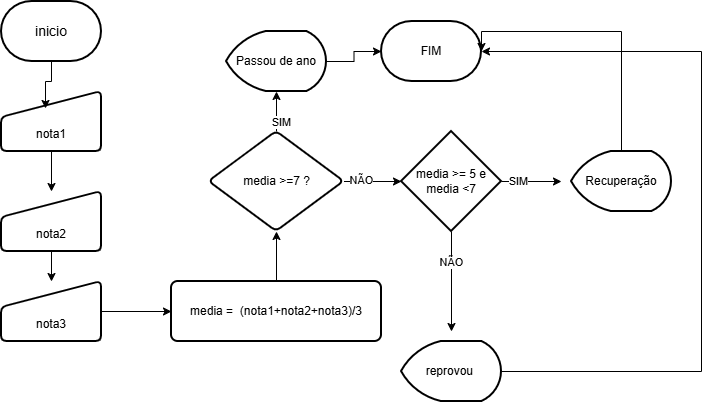

The diagram above was exported from draw.io. Its source (the exported page's mxGraphModel, read from the mxfile embedded in the PNG):
<mxGraphModel dx="774" dy="497" grid="1" gridSize="10" guides="1" tooltips="1" connect="1" arrows="1" fold="1" page="1" pageScale="1" pageWidth="827" pageHeight="1169" math="0" shadow="0">
  <root>
    <mxCell id="0" />
    <mxCell id="1" parent="0" />
    <mxCell id="CyrAl5icEgLAGA8QdnUV-1" parent="1" style="strokeWidth=2;html=1;shape=mxgraph.flowchart.terminator;whiteSpace=wrap;" value="&lt;font style=&quot;font-size: 14px;&quot;&gt;inicio&lt;/font&gt;" vertex="1">
      <mxGeometry height="60" width="100" x="70" y="40" as="geometry" />
    </mxCell>
    <mxCell id="CyrAl5icEgLAGA8QdnUV-6" edge="1" parent="1" source="CyrAl5icEgLAGA8QdnUV-2" style="edgeStyle=orthogonalEdgeStyle;rounded=0;orthogonalLoop=1;jettySize=auto;html=1;" target="CyrAl5icEgLAGA8QdnUV-5" value="">
      <mxGeometry relative="1" as="geometry" />
    </mxCell>
    <mxCell id="CyrAl5icEgLAGA8QdnUV-2" parent="1" style="html=1;strokeWidth=2;shape=manualInput;boundedLbl=1;whiteSpace=wrap;rounded=1;size=26;arcSize=11;" value="nota1" vertex="1">
      <mxGeometry height="60" width="100" x="70" y="130" as="geometry" />
    </mxCell>
    <mxCell id="CyrAl5icEgLAGA8QdnUV-3" edge="1" parent="1" source="CyrAl5icEgLAGA8QdnUV-1" style="edgeStyle=orthogonalEdgeStyle;rounded=0;orthogonalLoop=1;jettySize=auto;html=1;entryX=0.44;entryY=0.283;entryDx=0;entryDy=0;entryPerimeter=0;" target="CyrAl5icEgLAGA8QdnUV-2">
      <mxGeometry relative="1" as="geometry" />
    </mxCell>
    <mxCell id="CyrAl5icEgLAGA8QdnUV-8" edge="1" parent="1" source="CyrAl5icEgLAGA8QdnUV-5" style="edgeStyle=orthogonalEdgeStyle;rounded=0;orthogonalLoop=1;jettySize=auto;html=1;" target="CyrAl5icEgLAGA8QdnUV-7" value="">
      <mxGeometry relative="1" as="geometry" />
    </mxCell>
    <mxCell id="CyrAl5icEgLAGA8QdnUV-5" parent="1" style="html=1;strokeWidth=2;shape=manualInput;boundedLbl=1;whiteSpace=wrap;rounded=1;size=26;arcSize=11;" value="nota2" vertex="1">
      <mxGeometry height="60" width="100" x="70" y="230" as="geometry" />
    </mxCell>
    <mxCell id="CyrAl5icEgLAGA8QdnUV-10" edge="1" parent="1" source="CyrAl5icEgLAGA8QdnUV-7" style="edgeStyle=orthogonalEdgeStyle;rounded=0;orthogonalLoop=1;jettySize=auto;html=1;" target="CyrAl5icEgLAGA8QdnUV-9" value="">
      <mxGeometry relative="1" as="geometry" />
    </mxCell>
    <mxCell id="CyrAl5icEgLAGA8QdnUV-7" parent="1" style="html=1;strokeWidth=2;shape=manualInput;boundedLbl=1;whiteSpace=wrap;rounded=1;size=26;arcSize=11;" value="nota3" vertex="1">
      <mxGeometry height="60" width="100" x="70" y="320" as="geometry" />
    </mxCell>
    <mxCell id="CyrAl5icEgLAGA8QdnUV-13" edge="1" parent="1" source="CyrAl5icEgLAGA8QdnUV-9" style="edgeStyle=orthogonalEdgeStyle;rounded=0;orthogonalLoop=1;jettySize=auto;html=1;" target="CyrAl5icEgLAGA8QdnUV-12" value="">
      <mxGeometry relative="1" as="geometry" />
    </mxCell>
    <mxCell id="CyrAl5icEgLAGA8QdnUV-9" parent="1" style="whiteSpace=wrap;html=1;strokeWidth=2;rounded=1;arcSize=11;" value="media =&amp;nbsp; (nota1+nota2+nota3)/3" vertex="1">
      <mxGeometry height="60" width="210" x="240" y="320" as="geometry" />
    </mxCell>
    <mxCell id="CyrAl5icEgLAGA8QdnUV-15" edge="1" parent="1" source="CyrAl5icEgLAGA8QdnUV-12" style="edgeStyle=orthogonalEdgeStyle;rounded=0;orthogonalLoop=1;jettySize=auto;html=1;" target="CyrAl5icEgLAGA8QdnUV-14" value="">
      <mxGeometry relative="1" as="geometry" />
    </mxCell>
    <mxCell id="CyrAl5icEgLAGA8QdnUV-16" connectable="0" parent="CyrAl5icEgLAGA8QdnUV-15" style="edgeLabel;html=1;align=center;verticalAlign=middle;resizable=0;points=[];" value="SIM" vertex="1">
      <mxGeometry relative="1" x="-0.5" y="-4" as="geometry">
        <mxPoint as="offset" />
      </mxGeometry>
    </mxCell>
    <mxCell id="CyrAl5icEgLAGA8QdnUV-20" edge="1" parent="1" source="CyrAl5icEgLAGA8QdnUV-12" style="edgeStyle=orthogonalEdgeStyle;rounded=0;orthogonalLoop=1;jettySize=auto;html=1;">
      <mxGeometry relative="1" as="geometry">
        <mxPoint x="470" y="220" as="targetPoint" />
      </mxGeometry>
    </mxCell>
    <mxCell id="CyrAl5icEgLAGA8QdnUV-22" connectable="0" parent="CyrAl5icEgLAGA8QdnUV-20" style="edgeLabel;html=1;align=center;verticalAlign=middle;resizable=0;points=[];" value="NÃO" vertex="1">
      <mxGeometry relative="1" x="-0.4261" y="2" as="geometry">
        <mxPoint x="1" as="offset" />
      </mxGeometry>
    </mxCell>
    <mxCell id="CyrAl5icEgLAGA8QdnUV-12" parent="1" style="rhombus;whiteSpace=wrap;html=1;strokeWidth=2;rounded=1;arcSize=11;" value="media &amp;gt;=7 ?" vertex="1">
      <mxGeometry height="100" width="135" x="277.5" y="170" as="geometry" />
    </mxCell>
    <mxCell id="CyrAl5icEgLAGA8QdnUV-19" edge="1" parent="1" source="CyrAl5icEgLAGA8QdnUV-14" style="edgeStyle=orthogonalEdgeStyle;rounded=0;orthogonalLoop=1;jettySize=auto;html=1;" target="CyrAl5icEgLAGA8QdnUV-17">
      <mxGeometry relative="1" as="geometry" />
    </mxCell>
    <mxCell id="CyrAl5icEgLAGA8QdnUV-14" parent="1" style="strokeWidth=2;html=1;shape=mxgraph.flowchart.display;whiteSpace=wrap;" value="Passou de ano" vertex="1">
      <mxGeometry height="60" width="100" x="295" y="70" as="geometry" />
    </mxCell>
    <mxCell id="CyrAl5icEgLAGA8QdnUV-17" parent="1" style="strokeWidth=2;html=1;shape=mxgraph.flowchart.terminator;whiteSpace=wrap;" value="FIM" vertex="1">
      <mxGeometry height="60" width="100" x="450" y="60" as="geometry" />
    </mxCell>
    <mxCell id="CyrAl5icEgLAGA8QdnUV-23" edge="1" parent="1" source="CyrAl5icEgLAGA8QdnUV-21" style="edgeStyle=orthogonalEdgeStyle;rounded=0;orthogonalLoop=1;jettySize=auto;html=1;">
      <mxGeometry relative="1" as="geometry">
        <mxPoint x="630" y="220" as="targetPoint" />
      </mxGeometry>
    </mxCell>
    <mxCell id="CyrAl5icEgLAGA8QdnUV-28" connectable="0" parent="CyrAl5icEgLAGA8QdnUV-23" style="edgeLabel;html=1;align=center;verticalAlign=middle;resizable=0;points=[];" value="SIM" vertex="1">
      <mxGeometry relative="1" x="-0.4667" y="1" as="geometry">
        <mxPoint as="offset" />
      </mxGeometry>
    </mxCell>
    <mxCell id="CyrAl5icEgLAGA8QdnUV-26" edge="1" parent="1" source="CyrAl5icEgLAGA8QdnUV-21" style="edgeStyle=orthogonalEdgeStyle;rounded=0;orthogonalLoop=1;jettySize=auto;html=1;">
      <mxGeometry relative="1" as="geometry">
        <mxPoint x="520" y="370" as="targetPoint" />
      </mxGeometry>
    </mxCell>
    <mxCell id="CyrAl5icEgLAGA8QdnUV-29" connectable="0" parent="CyrAl5icEgLAGA8QdnUV-26" style="edgeLabel;html=1;align=center;verticalAlign=middle;resizable=0;points=[];" value="NÃO" vertex="1">
      <mxGeometry relative="1" x="-0.4" y="-1" as="geometry">
        <mxPoint as="offset" />
      </mxGeometry>
    </mxCell>
    <mxCell id="CyrAl5icEgLAGA8QdnUV-21" parent="1" style="strokeWidth=2;html=1;shape=mxgraph.flowchart.decision;whiteSpace=wrap;" value="media &amp;gt;= 5 e media &amp;lt;7" vertex="1">
      <mxGeometry height="100" width="100" x="470" y="170" as="geometry" />
    </mxCell>
    <mxCell id="CyrAl5icEgLAGA8QdnUV-24" parent="1" style="strokeWidth=2;html=1;shape=mxgraph.flowchart.display;whiteSpace=wrap;" value="Recuperação" vertex="1">
      <mxGeometry height="60" width="100" x="640" y="190" as="geometry" />
    </mxCell>
    <mxCell id="CyrAl5icEgLAGA8QdnUV-25" edge="1" parent="1" source="CyrAl5icEgLAGA8QdnUV-24" style="edgeStyle=orthogonalEdgeStyle;rounded=0;orthogonalLoop=1;jettySize=auto;html=1;entryX=1;entryY=0.5;entryDx=0;entryDy=0;entryPerimeter=0;" target="CyrAl5icEgLAGA8QdnUV-17">
      <mxGeometry relative="1" as="geometry">
        <Array as="points">
          <mxPoint x="690" y="70" />
          <mxPoint x="550" y="70" />
        </Array>
      </mxGeometry>
    </mxCell>
    <mxCell id="CyrAl5icEgLAGA8QdnUV-30" edge="1" parent="1" source="CyrAl5icEgLAGA8QdnUV-27" style="edgeStyle=orthogonalEdgeStyle;rounded=0;orthogonalLoop=1;jettySize=auto;html=1;" target="CyrAl5icEgLAGA8QdnUV-17">
      <mxGeometry relative="1" as="geometry">
        <Array as="points">
          <mxPoint x="770" y="410" />
          <mxPoint x="770" y="90" />
        </Array>
      </mxGeometry>
    </mxCell>
    <mxCell id="CyrAl5icEgLAGA8QdnUV-27" parent="1" style="strokeWidth=2;html=1;shape=mxgraph.flowchart.display;whiteSpace=wrap;" value="reprovou&amp;nbsp;" vertex="1">
      <mxGeometry height="60" width="100" x="470" y="380" as="geometry" />
    </mxCell>
  </root>
</mxGraphModel>